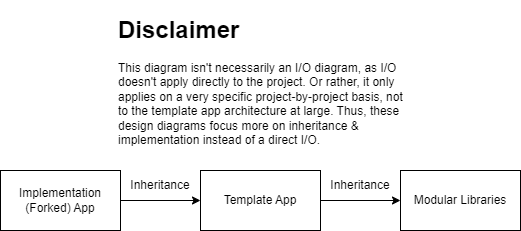

The diagram above was exported from draw.io. Its source (the exported page's mxGraphModel, read from the mxfile embedded in the PNG):
<mxGraphModel dx="1050" dy="530" grid="1" gridSize="10" guides="1" tooltips="1" connect="1" arrows="1" fold="1" page="1" pageScale="1" pageWidth="850" pageHeight="1100" math="0" shadow="0">
  <root>
    <mxCell id="0" />
    <mxCell id="1" parent="0" />
    <mxCell id="-gulCeFssi-1lcxqsimK-10" value="" style="group" vertex="1" connectable="0" parent="1">
      <mxGeometry x="160" y="190" width="520" height="220" as="geometry" />
    </mxCell>
    <mxCell id="-gulCeFssi-1lcxqsimK-1" value="Template App" style="rounded=0;whiteSpace=wrap;html=1;" vertex="1" parent="-gulCeFssi-1lcxqsimK-10">
      <mxGeometry x="200" y="160" width="120" height="60" as="geometry" />
    </mxCell>
    <mxCell id="-gulCeFssi-1lcxqsimK-3" value="" style="edgeStyle=orthogonalEdgeStyle;rounded=0;orthogonalLoop=1;jettySize=auto;html=1;" edge="1" parent="-gulCeFssi-1lcxqsimK-10" source="-gulCeFssi-1lcxqsimK-2" target="-gulCeFssi-1lcxqsimK-1">
      <mxGeometry relative="1" as="geometry" />
    </mxCell>
    <mxCell id="-gulCeFssi-1lcxqsimK-2" value="Implementation (Forked) App" style="rounded=0;whiteSpace=wrap;html=1;" vertex="1" parent="-gulCeFssi-1lcxqsimK-10">
      <mxGeometry y="160" width="120" height="60" as="geometry" />
    </mxCell>
    <mxCell id="-gulCeFssi-1lcxqsimK-4" value="Modular Libraries" style="rounded=0;whiteSpace=wrap;html=1;" vertex="1" parent="-gulCeFssi-1lcxqsimK-10">
      <mxGeometry x="400" y="160" width="120" height="60" as="geometry" />
    </mxCell>
    <mxCell id="-gulCeFssi-1lcxqsimK-5" value="" style="edgeStyle=orthogonalEdgeStyle;rounded=0;orthogonalLoop=1;jettySize=auto;html=1;" edge="1" parent="-gulCeFssi-1lcxqsimK-10" source="-gulCeFssi-1lcxqsimK-1" target="-gulCeFssi-1lcxqsimK-4">
      <mxGeometry relative="1" as="geometry" />
    </mxCell>
    <mxCell id="-gulCeFssi-1lcxqsimK-6" value="Inheritance" style="text;html=1;strokeColor=none;fillColor=none;align=center;verticalAlign=middle;whiteSpace=wrap;rounded=0;" vertex="1" parent="-gulCeFssi-1lcxqsimK-10">
      <mxGeometry x="130" y="160" width="60" height="30" as="geometry" />
    </mxCell>
    <mxCell id="-gulCeFssi-1lcxqsimK-7" value="Inheritance" style="text;html=1;strokeColor=none;fillColor=none;align=center;verticalAlign=middle;whiteSpace=wrap;rounded=0;" vertex="1" parent="-gulCeFssi-1lcxqsimK-10">
      <mxGeometry x="330" y="160" width="60" height="30" as="geometry" />
    </mxCell>
    <mxCell id="-gulCeFssi-1lcxqsimK-9" value="&lt;h1&gt;Disclaimer&lt;/h1&gt;&lt;p&gt;This diagram isn't necessarily an I/O diagram, as I/O doesn't apply directly to the project. Or rather, it only applies on a very specific project-by-project basis, not to the template app architecture at large. Thus, these design diagrams focus more on inheritance &amp;amp; implementation instead of a direct I/O.&lt;/p&gt;" style="text;html=1;strokeColor=none;fillColor=none;spacing=5;spacingTop=-20;whiteSpace=wrap;overflow=hidden;rounded=0;" vertex="1" parent="-gulCeFssi-1lcxqsimK-10">
      <mxGeometry x="112.5" width="295" height="140" as="geometry" />
    </mxCell>
  </root>
</mxGraphModel>